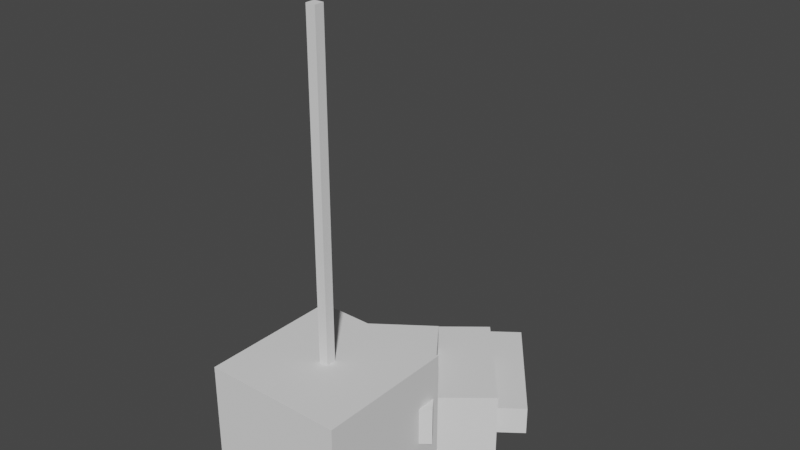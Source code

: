 # Source: dancepole.blend  (saved by Blender 2.91.10; exported with 4.5.12 LTS)
import bpy
from mathutils import Matrix  # noqa: F401  (used for matrix-valued properties, if any)

bpy.ops.wm.read_factory_settings(use_empty=True)
scene = bpy.context.scene
scene.name = 'Scene'

# ---- collections
col_dancepole = bpy.data.collections.new('dancepole'); scene.collection.children.link(col_dancepole)

# ---- world
world_world = bpy.data.worlds.new('World'); scene.world = world_world
world_world.use_nodes = True; world_world.node_tree.nodes.clear()
_N = world_world.node_tree.nodes; _L = world_world.node_tree.links
n0 = _N.new('ShaderNodeOutputWorld'); n0.name = 'World Output'; n0.location = (300, 300)
n1 = _N.new('ShaderNodeBackground'); n1.name = 'Background'; n1.location = (10, 300)
n1.inputs[0].default_value = (0.05088, 0.05088, 0.05088, 1.0)
_L.new(n1.outputs[0], n0.inputs[0])
n0.is_active_output = True
world_world.color = (0.05088, 0.05088, 0.05088)
world_world.use_sun_shadow = False
world_world.sun_shadow_jitter_overblur = 0.0

# ---- meshes
me_cube_001 = bpy.data.meshes.new('Cube.001')
me_cube_001.from_pydata([(-1.0, -1.0, -1.0), (-0.06833, -0.06833, 1.0), (-1.0, 1.0, -1.0), (-0.06833, 0.06833, 1.0), (1.0, -1.0, -1.0), (0.06833, -0.06833, 1.0), (1.0, 1.0, -1.0), (0.06833, 0.06833, 1.0), (-0.2085, 0.6349, -1.084), (-0.2085, 0.6349, -0.001613), (-1.341, 2.023, -1.084), (-1.341, 2.023, -0.001613), (1.341, 1.899, -1.084), (1.341, 1.899, -0.001613), (0.2085, 3.287, -1.084), (0.2085, 3.287, -0.001613), (-0.2018, 1.369, -0.9585), (-0.2018, 1.369, -0.5348), (-1.4, 2.971, -0.9585), (-1.4, 2.971, -0.5348), (1.4, 2.567, -0.9585), (1.4, 2.567, -0.5348), (0.2018, 4.169, -0.9585), (0.2018, 4.169, -0.5348), (-0.4793, -0.4571, -0.1686), (-0.4793, -0.4571, 0.3772), (-1.651, 1.164, -0.1686), (-1.651, 1.164, 0.3772), (1.141, 0.7147, -0.1686), (1.141, 0.7147, 0.3772), (-0.03039, 2.335, -0.1686), (-0.03039, 2.335, 0.3772), (-1.0, -1.0, 1.0), (-1.0, 1.0, 1.0), (1.0, 1.0, 1.0), (1.0, -1.0, 1.0), (-0.06833, -0.06833, 5.626), (-0.06833, 0.06833, 5.626), (0.06833, 0.06833, 5.626), (0.06833, -0.06833, 5.626)], [], [(0, 32, 33, 2), (2, 33, 34, 6), (6, 34, 35, 4), (4, 35, 32, 0), (2, 6, 4, 0), (5, 7, 38, 39), (8, 9, 11, 10), (10, 11, 15, 14), (14, 15, 13, 12), (12, 13, 9, 8), (10, 14, 12, 8), (15, 11, 9, 13), (16, 17, 19, 18), (18, 19, 23, 22), (22, 23, 21, 20), (20, 21, 17, 16), (18, 22, 20, 16), (23, 19, 17, 21), (24, 25, 27, 26), (26, 27, 31, 30), (30, 31, 29, 28), (28, 29, 25, 24), (26, 30, 28, 24), (31, 27, 25, 29), (1, 3, 33, 32), (3, 7, 34, 33), (7, 5, 35, 34), (5, 1, 32, 35), (38, 37, 36, 39), (3, 1, 36, 37), (1, 5, 39, 36), (7, 3, 37, 38)])
_uv = me_cube_001.uv_layers.new(name='UVMap')
_uv.uv.foreach_set('vector', [0.375, 0.0, 0.625, 0.0, 0.625, 0.25, 0.375, 0.25, 0.375, 0.25, 0.625, 0.25, 0.625, 0.5, 0.375, 0.5, 0.375, 0.5, 0.625, 0.5, 0.625, 0.75, 0.375, 0.75, 0.375, 0.75, 0.625, 0.75, 0.625, 1.0, 0.375, 1.0, 0.125, 0.5, 0.375, 0.5, 0.375, 0.75, 0.125, 0.75, 0.7347, 0.6403, 0.7347, 0.6097, 0.7347, 0.6097, 0.7347, 0.6403, 0.375, 0.0, 0.625, 0.0, 0.625, 0.25, 0.375, 0.25, 0.375, 0.25, 0.625, 0.25, 0.625, 0.5, 0.375, 0.5, 0.375, 0.5, 0.625, 0.5, 0.625, 0.75, 0.375, 0.75, 0.375, 0.75, 0.625, 0.75, 0.625, 1.0, 0.375, 1.0, 0.125, 0.5, 0.375, 0.5, 0.375, 0.75, 0.125, 0.75, 0.625, 0.5, 0.875, 0.5, 0.875, 0.75, 0.625, 0.75, 0.375, 0.0, 0.625, 0.0, 0.625, 0.25, 0.375, 0.25, 0.375, 0.25, 0.625, 0.25, 0.625, 0.5, 0.375, 0.5, 0.375, 0.5, 0.625, 0.5, 0.625, 0.75, 0.375, 0.75, 0.375, 0.75, 0.625, 0.75, 0.625, 1.0, 0.375, 1.0, 0.125, 0.5, 0.375, 0.5, 0.375, 0.75, 0.125, 0.75, 0.625, 0.5, 0.875, 0.5, 0.875, 0.75, 0.625, 0.75, 0.375, 0.0, 0.625, 0.0, 0.625, 0.25, 0.375, 0.25, 0.375, 0.25, 0.625, 0.25, 0.625, 0.5, 0.375, 0.5, 0.375, 0.5, 0.625, 0.5, 0.625, 0.75, 0.375, 0.75, 0.375, 0.75, 0.625, 0.75, 0.625, 1.0, 0.375, 1.0, 0.125, 0.5, 0.375, 0.5, 0.375, 0.75, 0.125, 0.75, 0.625, 0.5, 0.875, 0.5, 0.875, 0.75, 0.625, 0.75, 0.7653, 0.6403, 0.7653, 0.6097, 0.875, 0.5, 0.875, 0.75, 0.7653, 0.6097, 0.7347, 0.6097, 0.625, 0.5, 0.875, 0.5, 0.7347, 0.6097, 0.7347, 0.6403, 0.625, 0.75, 0.625, 0.5, 0.7347, 0.6403, 0.7653, 0.6403, 0.875, 0.75, 0.625, 0.75, 0.7347, 0.6097, 0.7653, 0.6097, 0.7653, 0.6403, 0.7347, 0.6403, 0.7653, 0.6097, 0.7653, 0.6403, 0.7653, 0.6403, 0.7653, 0.6097, 0.7653, 0.6403, 0.7347, 0.6403, 0.7347, 0.6403, 0.7653, 0.6403, 0.7347, 0.6097, 0.7653, 0.6097, 0.7653, 0.6097, 0.7347, 0.6097])
_ca = me_cube_001.color_attributes.new('Col', 'BYTE_COLOR', 'CORNER')
_ca.data.foreach_set('color', [1.0, 0.305, 0.5841, 1.0, 1.0, 0.305, 0.5841, 1.0, 1.0, 0.305, 0.5841, 1.0, 1.0, 0.305, 0.5841, 1.0, 1.0, 0.305, 0.5841, 1.0, 1.0, 0.305, 0.5841, 1.0, 1.0, 0.305, 0.5841, 1.0, 1.0, 0.305, 0.5841, 1.0, 1.0, 0.305, 0.5841, 1.0, 1.0, 0.305, 0.5841, 1.0, 1.0, 0.305, 0.5841, 1.0, 1.0, 0.305, 0.5841, 1.0, 1.0, 0.305, 0.5841, 1.0, 1.0, 0.305, 0.5841, 1.0, 1.0, 0.305, 0.5841, 1.0, 1.0, 0.305, 0.5841, 1.0, 1.0, 0.305, 0.5841, 1.0, 1.0, 0.305, 0.5841, 1.0, 1.0, 0.305, 0.5841, 1.0, 1.0, 0.305, 0.5841, 1.0, 1.0, 0.305, 0.5841, 1.0, 1.0, 0.305, 0.5841, 1.0, 1.0, 0.305, 0.5841, 1.0, 1.0, 0.305, 0.5841, 1.0, 1.0, 0.305, 0.5841, 1.0, 1.0, 0.305, 0.5841, 1.0, 1.0, 0.305, 0.5841, 1.0, 1.0, 0.305, 0.5841, 1.0, 1.0, 0.305, 0.5841, 1.0, 1.0, 0.305, 0.5841, 1.0, 1.0, 0.305, 0.5841, 1.0, 1.0, 0.305, 0.5841, 1.0, 1.0, 0.305, 0.5841, 1.0, 1.0, 0.305, 0.5841, 1.0, 1.0, 0.305, 0.5841, 1.0, 1.0, 0.305, 0.5841, 1.0, 1.0, 0.305, 0.5841, 1.0, 1.0, 0.305, 0.5841, 1.0, 1.0, 0.305, 0.5841, 1.0, 1.0, 0.305, 0.5841, 1.0, 1.0, 0.305, 0.5841, 1.0, 1.0, 0.305, 0.5841, 1.0, 1.0, 0.305, 0.5841, 1.0, 1.0, 0.305, 0.5841, 1.0, 1.0, 0.305, 0.5841, 1.0, 1.0, 0.305, 0.5841, 1.0, 1.0, 0.305, 0.5841, 1.0, 1.0, 0.305, 0.5841, 1.0, 1.0, 0.305, 0.5841, 1.0, 1.0, 0.305, 0.5841, 1.0, 1.0, 0.305, 0.5841, 1.0, 1.0, 0.305, 0.5841, 1.0, 1.0, 0.305, 0.5841, 1.0, 1.0, 0.305, 0.5841, 1.0, 1.0, 0.305, 0.5841, 1.0, 1.0, 0.305, 0.5841, 1.0, 1.0, 0.305, 0.5841, 1.0, 1.0, 0.305, 0.5841, 1.0, 1.0, 0.305, 0.5841, 1.0, 1.0, 0.305, 0.5841, 1.0, 1.0, 0.305, 0.5841, 1.0, 1.0, 0.305, 0.5841, 1.0, 1.0, 0.305, 0.5841, 1.0, 1.0, 0.305, 0.5841, 1.0, 1.0, 0.305, 0.5841, 1.0, 1.0, 0.305, 0.5841, 1.0, 1.0, 0.305, 0.5841, 1.0, 1.0, 0.305, 0.5841, 1.0, 1.0, 0.305, 0.5841, 1.0, 1.0, 0.305, 0.5841, 1.0, 1.0, 0.305, 0.5841, 1.0, 1.0, 0.305, 0.5841, 1.0, 1.0, 0.305, 0.5841, 1.0, 1.0, 0.305, 0.5841, 1.0, 1.0, 0.305, 0.5841, 1.0, 1.0, 0.305, 0.5841, 1.0, 1.0, 0.305, 0.5841, 1.0, 1.0, 0.305, 0.5841, 1.0, 1.0, 0.305, 0.5841, 1.0, 1.0, 0.305, 0.5841, 1.0, 1.0, 0.305, 0.5841, 1.0, 1.0, 0.305, 0.5841, 1.0, 1.0, 0.305, 0.5841, 1.0, 1.0, 0.305, 0.5841, 1.0, 1.0, 0.305, 0.5841, 1.0, 1.0, 0.305, 0.5841, 1.0, 1.0, 0.305, 0.5841, 1.0, 1.0, 0.305, 0.5841, 1.0, 1.0, 0.305, 0.5841, 1.0, 1.0, 0.305, 0.5841, 1.0, 1.0, 0.305, 0.5841, 1.0, 1.0, 0.305, 0.5841, 1.0, 1.0, 0.305, 0.5841, 1.0, 1.0, 0.305, 0.5841, 1.0, 1.0, 0.305, 0.5841, 1.0, 1.0, 0.305, 0.5841, 1.0, 1.0, 0.305, 0.5841, 1.0, 1.0, 0.305, 0.5841, 1.0, 1.0, 0.305, 0.5841, 1.0, 1.0, 0.305, 0.5841, 1.0, 1.0, 0.305, 0.5841, 1.0, 1.0, 0.305, 0.5841, 1.0, 1.0, 0.305, 0.5841, 1.0, 1.0, 0.305, 0.5841, 1.0, 1.0, 0.305, 0.5841, 1.0, 1.0, 0.305, 0.5841, 1.0, 1.0, 0.305, 0.5841, 1.0, 1.0, 0.305, 0.5841, 1.0, 1.0, 0.305, 0.5841, 1.0, 1.0, 0.305, 0.5841, 1.0, 1.0, 0.305, 0.5841, 1.0, 1.0, 0.305, 0.5841, 1.0, 1.0, 0.305, 0.5841, 1.0, 1.0, 0.305, 0.5841, 1.0, 1.0, 0.305, 0.5841, 1.0, 1.0, 0.305, 0.5841, 1.0, 1.0, 0.305, 0.5841, 1.0, 1.0, 0.305, 0.5841, 1.0, 1.0, 0.305, 0.5841, 1.0, 1.0, 0.305, 0.5841, 1.0, 1.0, 0.305, 0.5841, 1.0, 1.0, 0.305, 0.5841, 1.0, 1.0, 0.305, 0.5841, 1.0, 1.0, 0.305, 0.5841, 1.0, 1.0, 0.305, 0.5841, 1.0, 1.0, 0.305, 0.5841, 1.0, 1.0, 0.305, 0.5841, 1.0, 1.0, 0.305, 0.5841, 1.0])
me_cube_001.use_remesh_fix_poles = True
me_cube_001.use_remesh_preserve_attributes = False
me_cube_001.use_mirror_vertex_groups = False
me_cube_001.update()

# ---- objects
ob_dancepole = bpy.data.objects.new('dancepole', me_cube_001)
ob_collision_node = bpy.data.objects.new('collision_node', None)
ob_collision_box = bpy.data.objects.new('collision_box', None)
ob_collision_box_001 = bpy.data.objects.new('collision_box.001', None)
ob_collision_box_002 = bpy.data.objects.new('collision_box.002', None)
ob_collision_box_003 = bpy.data.objects.new('collision_box.003', None)
ob_collision_box_004 = bpy.data.objects.new('collision_box.004', None)

# ---- transforms, parenting, visibility, modifiers, constraints
ob_dancepole.location = (0.5252, 0.2401, 0.9345)
ob_dancepole.lineart.crease_threshold = 0.0
ob_collision_node.parent = ob_dancepole
ob_collision_node.matrix_parent_inverse = Matrix(((1.0, -0.0, 0.0, -0.5252), (-0.0, 1.0, -0.0, -0.2401), (0.0, -0.0, 1.0, -0.9345), (-0.0, 0.0, -0.0, 1.0)))
ob_collision_node.location = (0.0, 0.0, 0.0)
ob_collision_node.lineart.crease_threshold = 0.0
ob_collision_box.parent = ob_collision_node
ob_collision_box.location = (0.52, 3.008, 0.116)
ob_collision_box.rotation_euler = (0.0, -0.0, 0.631)
ob_collision_box.scale = (1.0, 1.0, 0.2756)
ob_collision_box.empty_display_type = 'CUBE'
ob_collision_box.lineart.crease_threshold = 0.0
ob_collision_box_001.parent = ob_collision_node
ob_collision_box_001.location = (0.5508, 2.191, 0.3159)
ob_collision_box_001.rotation_euler = (0.0, -0.0, 0.6734)
ob_collision_box_001.scale = (0.9984, 0.9573, 0.5978)
ob_collision_box_001.empty_display_type = 'CUBE'
ob_collision_box_001.lineart.crease_threshold = 0.0
ob_collision_box_002.parent = ob_collision_node
ob_collision_box_002.location = (0.246, 1.214, 1.026)
ob_collision_box_002.rotation_euler = (0.0, -0.0, 0.6126)
ob_collision_box_002.scale = (0.9984, 0.9573, 0.2864)
ob_collision_box_002.empty_display_type = 'CUBE'
ob_collision_box_002.lineart.crease_threshold = 0.0
ob_collision_box_003.parent = ob_collision_node
ob_collision_box_003.location = (0.5349, 0.222, 0.909)
ob_collision_box_003.rotation_euler = (0.0, -0.0, 0.0001551)
ob_collision_box_003.scale = (1.043, 0.9997, 1.02)
ob_collision_box_003.empty_display_type = 'CUBE'
ob_collision_box_003.lineart.crease_threshold = 0.0
ob_collision_box_004.parent = ob_collision_node
ob_collision_box_004.location = (0.5349, 0.222, 3.863)
ob_collision_box_004.rotation_euler = (0.0, -0.0, 0.0001551)
ob_collision_box_004.scale = (0.09842, 0.09437, 2.716)
ob_collision_box_004.empty_display_type = 'CUBE'
ob_collision_box_004.lineart.crease_threshold = 0.0

# ---- collection membership
col_dancepole.objects.link(ob_dancepole)
col_dancepole.objects.link(ob_collision_node)
col_dancepole.objects.link(ob_collision_box)
col_dancepole.objects.link(ob_collision_box_001)
col_dancepole.objects.link(ob_collision_box_002)
col_dancepole.objects.link(ob_collision_box_003)
col_dancepole.objects.link(ob_collision_box_004)

# ---- scene / render settings (as saved in the file)
scene.frame_start = 1; scene.frame_end = 250; scene.frame_set(1)
scene.render.engine = 'BLENDER_EEVEE_NEXT'
scene.cycles.use_denoising = False
scene.cycles.samples = 128
scene.cycles.sampling_pattern = 'TABULATED_SOBOL'
scene.cycles.use_adaptive_sampling = False
scene.cycles.use_light_tree = False
scene.view_settings.view_transform = 'Filmic'
bpy.context.view_layer.update()

# ---- added for rendering (the .blend has no active camera and no usable light): camera, sun
cam_auto = bpy.data.cameras.new('AutoCamera')
cam_auto.lens = 50.0
cam_auto.sensor_width = 36.0
cam_auto.clip_end = 1000.0
ob_auto_camera = bpy.data.objects.new('AutoCamera', cam_auto)
scene.collection.objects.link(ob_auto_camera)
ob_auto_camera.location = (8.72912, -8.17096, 9.86945)
ob_auto_camera.rotation_euler = (1.09748, -7.21219e-08, 0.694738)
scene.camera = ob_auto_camera
light_auto_sun = bpy.data.lights.new('AutoSun', 'SUN')
light_auto_sun.energy = 3.0
light_auto_sun.angle = 0.0523599
ob_auto_sun = bpy.data.objects.new('AutoSun', light_auto_sun)
scene.collection.objects.link(ob_auto_sun)
ob_auto_sun.rotation_euler = (0.872665, 0.174533, 0.523599)
bpy.context.view_layer.update()
